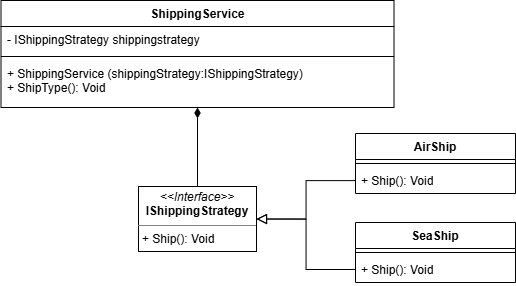

The diagram above was exported from draw.io. Its source (the exported page's mxGraphModel, read from the mxfile embedded in the PNG):
<mxGraphModel dx="2547" dy="2211" grid="0" gridSize="10" guides="1" tooltips="1" connect="1" arrows="1" fold="1" page="1" pageScale="1" pageWidth="827" pageHeight="1169" background="none" math="0" shadow="0">
  <root>
    <mxCell id="0" />
    <mxCell id="1" parent="0" />
    <mxCell id="0p9WnbkRf90J8M7EnHpX-2" parent="1" style="swimlane;fontStyle=1;align=center;verticalAlign=top;childLayout=stackLayout;horizontal=1;startSize=26;horizontalStack=0;resizeParent=1;resizeParentMax=0;resizeLast=0;collapsible=1;marginBottom=0;whiteSpace=wrap;html=1;" value="AirShip" vertex="1">
      <mxGeometry height="60" width="160" x="-40" y="113" as="geometry" />
    </mxCell>
    <mxCell id="0p9WnbkRf90J8M7EnHpX-4" parent="0p9WnbkRf90J8M7EnHpX-2" style="line;strokeWidth=1;fillColor=none;align=left;verticalAlign=middle;spacingTop=-1;spacingLeft=3;spacingRight=3;rotatable=0;labelPosition=right;points=[];portConstraint=eastwest;strokeColor=inherit;" value="" vertex="1">
      <mxGeometry height="8" width="160" y="26" as="geometry" />
    </mxCell>
    <mxCell id="0p9WnbkRf90J8M7EnHpX-5" parent="0p9WnbkRf90J8M7EnHpX-2" style="text;strokeColor=none;fillColor=none;align=left;verticalAlign=top;spacingLeft=4;spacingRight=4;overflow=hidden;rotatable=0;points=[[0,0.5],[1,0.5]];portConstraint=eastwest;whiteSpace=wrap;html=1;" value="+ Ship(): Void" vertex="1">
      <mxGeometry height="26" width="160" y="34" as="geometry" />
    </mxCell>
    <mxCell id="0p9WnbkRf90J8M7EnHpX-18" edge="1" parent="1" source="0p9WnbkRf90J8M7EnHpX-7" style="edgeStyle=none;curved=1;rounded=0;orthogonalLoop=1;jettySize=auto;html=1;fontSize=12;startSize=8;endSize=8;endArrow=diamondThin;endFill=1;" target="0p9WnbkRf90J8M7EnHpX-15">
      <mxGeometry relative="1" as="geometry" />
    </mxCell>
    <mxCell id="0p9WnbkRf90J8M7EnHpX-7" parent="1" style="verticalAlign=top;align=left;overflow=fill;html=1;whiteSpace=wrap;" value="&lt;p style=&quot;margin:0px;margin-top:4px;text-align:center;&quot;&gt;&lt;i&gt;&amp;lt;&amp;lt;Interface&amp;gt;&amp;gt;&lt;/i&gt;&lt;br&gt;&lt;b&gt;IShippingStrategy&lt;/b&gt;&lt;/p&gt;&lt;hr size=&quot;1&quot; style=&quot;border-style:solid;&quot;&gt;&lt;p style=&quot;margin:0px;margin-left:4px;&quot;&gt;+ Ship(): Void&lt;br&gt;&lt;br&gt;&lt;/p&gt;" vertex="1">
      <mxGeometry height="65" width="118" x="-257" y="166" as="geometry" />
    </mxCell>
    <mxCell id="0p9WnbkRf90J8M7EnHpX-8" parent="1" style="swimlane;fontStyle=1;align=center;verticalAlign=top;childLayout=stackLayout;horizontal=1;startSize=26;horizontalStack=0;resizeParent=1;resizeParentMax=0;resizeLast=0;collapsible=1;marginBottom=0;whiteSpace=wrap;html=1;" value="SeaShip" vertex="1">
      <mxGeometry height="60" width="160" x="-40" y="202" as="geometry" />
    </mxCell>
    <mxCell id="0p9WnbkRf90J8M7EnHpX-9" parent="0p9WnbkRf90J8M7EnHpX-8" style="line;strokeWidth=1;fillColor=none;align=left;verticalAlign=middle;spacingTop=-1;spacingLeft=3;spacingRight=3;rotatable=0;labelPosition=right;points=[];portConstraint=eastwest;strokeColor=inherit;" value="" vertex="1">
      <mxGeometry height="8" width="160" y="26" as="geometry" />
    </mxCell>
    <mxCell id="0p9WnbkRf90J8M7EnHpX-10" parent="0p9WnbkRf90J8M7EnHpX-8" style="text;strokeColor=none;fillColor=none;align=left;verticalAlign=top;spacingLeft=4;spacingRight=4;overflow=hidden;rotatable=0;points=[[0,0.5],[1,0.5]];portConstraint=eastwest;whiteSpace=wrap;html=1;" value="+ Ship(): Void" vertex="1">
      <mxGeometry height="26" width="160" y="34" as="geometry" />
    </mxCell>
    <mxCell id="0p9WnbkRf90J8M7EnHpX-11" edge="1" parent="1" source="0p9WnbkRf90J8M7EnHpX-5" style="edgeStyle=orthogonalEdgeStyle;rounded=0;orthogonalLoop=1;jettySize=auto;html=1;fontSize=12;startSize=8;endSize=8;endArrow=block;endFill=0;" target="0p9WnbkRf90J8M7EnHpX-7">
      <mxGeometry relative="1" as="geometry" />
    </mxCell>
    <mxCell id="0p9WnbkRf90J8M7EnHpX-12" edge="1" parent="1" source="0p9WnbkRf90J8M7EnHpX-10" style="edgeStyle=orthogonalEdgeStyle;rounded=0;orthogonalLoop=1;jettySize=auto;html=1;fontSize=12;startSize=8;endSize=8;entryX=1;entryY=0.5;entryDx=0;entryDy=0;endArrow=block;endFill=0;" target="0p9WnbkRf90J8M7EnHpX-7">
      <mxGeometry relative="1" as="geometry" />
    </mxCell>
    <mxCell id="0p9WnbkRf90J8M7EnHpX-13" parent="1" style="swimlane;fontStyle=1;align=center;verticalAlign=top;childLayout=stackLayout;horizontal=1;startSize=26;horizontalStack=0;resizeParent=1;resizeParentMax=0;resizeLast=0;collapsible=1;marginBottom=0;whiteSpace=wrap;html=1;" value="ShippingService&lt;div&gt;&lt;br&gt;&lt;/div&gt;" vertex="1">
      <mxGeometry height="107" width="393" x="-394.5" y="-20" as="geometry" />
    </mxCell>
    <mxCell id="0p9WnbkRf90J8M7EnHpX-16" parent="0p9WnbkRf90J8M7EnHpX-13" style="text;strokeColor=none;fillColor=none;align=left;verticalAlign=top;spacingLeft=4;spacingRight=4;overflow=hidden;rotatable=0;points=[[0,0.5],[1,0.5]];portConstraint=eastwest;whiteSpace=wrap;html=1;" value="- IShippingStrategy shippingstrategy" vertex="1">
      <mxGeometry height="26" width="393" y="26" as="geometry" />
    </mxCell>
    <mxCell id="0p9WnbkRf90J8M7EnHpX-14" parent="0p9WnbkRf90J8M7EnHpX-13" style="line;strokeWidth=1;fillColor=none;align=left;verticalAlign=middle;spacingTop=-1;spacingLeft=3;spacingRight=3;rotatable=0;labelPosition=right;points=[];portConstraint=eastwest;strokeColor=inherit;" value="" vertex="1">
      <mxGeometry height="8" width="393" y="52" as="geometry" />
    </mxCell>
    <mxCell id="0p9WnbkRf90J8M7EnHpX-15" parent="0p9WnbkRf90J8M7EnHpX-13" style="text;strokeColor=none;fillColor=none;align=left;verticalAlign=top;spacingLeft=4;spacingRight=4;overflow=hidden;rotatable=0;points=[[0,0.5],[1,0.5]];portConstraint=eastwest;whiteSpace=wrap;html=1;" value="+&amp;nbsp;ShippingService (shippingStrategy:IShippingStrategy)&lt;div&gt;+ ShipType(): Void&lt;/div&gt;" vertex="1">
      <mxGeometry height="47" width="393" y="60" as="geometry" />
    </mxCell>
  </root>
</mxGraphModel>